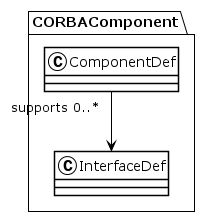

The diagram above was rendered by PlantUML. Its source (embedded in the PNG):
@startuml
!theme plain
package CORBAComponent {
class ComponentDef {
}
ComponentDef "supports 0..*" --> InterfaceDef
class InterfaceDef {
}
}
@enduml